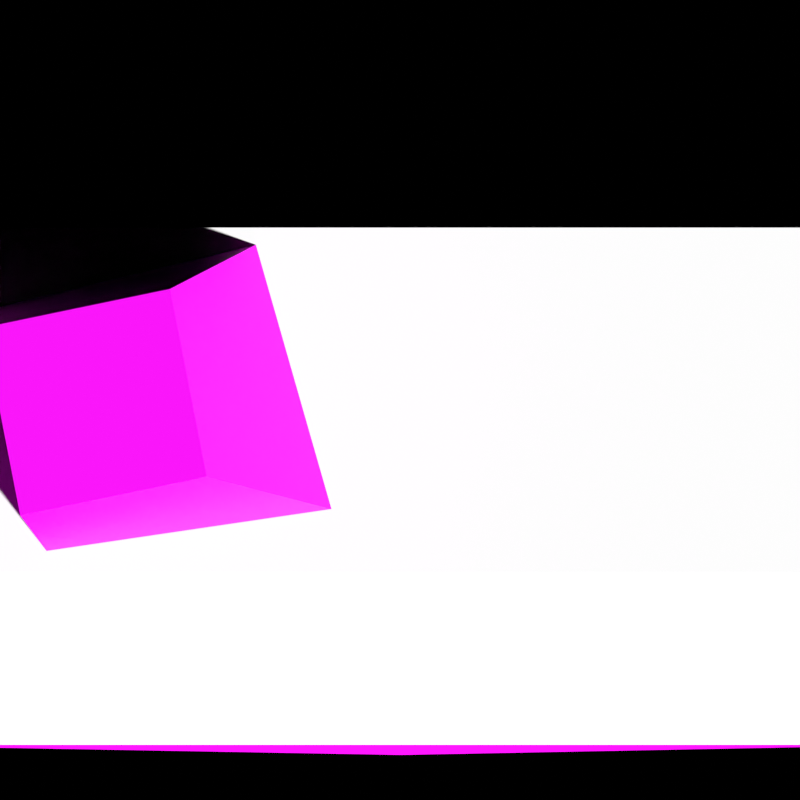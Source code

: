 # Source: sm_log_0.blend  (saved by Blender 4.0.36; exported with 4.5.12 LTS)
import bpy
from mathutils import Matrix  # noqa: F401  (used for matrix-valued properties, if any)

bpy.ops.wm.read_factory_settings(use_empty=True)
scene = bpy.context.scene
scene.name = 'Scene'

# ---- collections
col_helpers = bpy.data.collections.new('Helpers'); scene.collection.children.link(col_helpers)
col_helpers.hide_render = True
col_scene = bpy.data.collections.new('Scene'); scene.collection.children.link(col_scene)

# ---- images (referenced by path relative to the original .blend; pixels are not part of the script)
import os
ASSET_DIR = os.environ.get("B2B_ASSET_DIR", "")  # directory of the original .blend (textures are referenced by path, not embedded)
HERE = os.path.dirname(os.path.abspath(__file__))  # packed textures are extracted next to this script under _unpacked/

def load_image(name, relpath, width, height, colorspace="sRGB"):
    """Load a texture the original file referenced (path relative to the .blend, or extracted next to this script)."""
    p = next((c for c in (os.path.join(HERE, relpath), os.path.join(ASSET_DIR, relpath)) if relpath and os.path.exists(c)), "")
    if p:
        img = bpy.data.images.load(p, check_existing=True)
        img.name = name
    else:  # same state as the original file: an image datablock whose file is absent (Cycles renders it pink)
        img = bpy.data.images.new(name, width, height)
        img.source = "FILE"
        img.filepath = "//" + (relpath or name)
    img.colorspace_settings.name = colorspace
    return img
img_t_wood_bark_png = load_image('t_wood_bark.png', 't_wood_bark.png', 1024, 1024, 'sRGB')
img_t_wood_stump_png = load_image('t_wood_stump.png', 't_wood_stump.png', 1024, 1024, 'sRGB')

# ---- materials (node trees are filled in below, after node groups)
mat_wood_bark = bpy.data.materials.new('wood_bark')
mat_wood_bark.use_transparent_shadow = False
mat_wood_stump = bpy.data.materials.new('wood_stump')
mat_wood_stump.use_transparent_shadow = False

# ---- material node trees
mat_wood_bark.use_nodes = True; mat_wood_bark.node_tree.nodes.clear()
_N = mat_wood_bark.node_tree.nodes; _L = mat_wood_bark.node_tree.links
n0 = _N.new('ShaderNodeOutputMaterial'); n0.name = 'Material Output'; n0.location = (300, 300)
n1 = _N.new('ShaderNodeBsdfPrincipled'); n1.name = 'Principled BSDF'; n1.location = (10, 300)
n1.inputs[3].default_value = 1.45
n2 = _N.new('ShaderNodeTexImage'); n2.name = 'Image Texture'; n2.location = (-346, 316)
n2.image = img_t_wood_bark_png
_L.new(n1.outputs[0], n0.inputs[0])
_L.new(n2.outputs[0], n1.inputs[0])
n0.is_active_output = True
mat_wood_stump.use_nodes = True; mat_wood_stump.node_tree.nodes.clear()
_N = mat_wood_stump.node_tree.nodes; _L = mat_wood_stump.node_tree.links
n0 = _N.new('ShaderNodeOutputMaterial'); n0.name = 'Material Output'; n0.location = (300, 300)
n1 = _N.new('ShaderNodeBsdfPrincipled'); n1.name = 'Principled BSDF'; n1.location = (10, 300)
n1.inputs[3].default_value = 1.45
n2 = _N.new('ShaderNodeTexImage'); n2.name = 'Image Texture'; n2.location = (-390, 367)
n2.image = img_t_wood_stump_png
_L.new(n1.outputs[0], n0.inputs[0])
_L.new(n2.outputs[0], n1.inputs[0])
n0.is_active_output = True

# ---- world
world_world = bpy.data.worlds.new('World'); scene.world = world_world
world_world.use_nodes = True; world_world.node_tree.nodes.clear()
_N = world_world.node_tree.nodes; _L = world_world.node_tree.links
n0 = _N.new('ShaderNodeOutputWorld'); n0.name = 'World Output'; n0.location = (300, 300)
n0.is_active_output = True
world_world.color = (0.05088, 0.05088, 0.05088)
world_world.use_sun_shadow = False
world_world.sun_shadow_jitter_overblur = 0.0

# ---- cameras
cam_camera = bpy.data.cameras.new('Camera')
cam_camera.type = 'ORTHO'
cam_camera.ortho_scale = 1.0

# ---- meshes
me_cylinder = bpy.data.meshes.new('Cylinder')
me_cylinder.from_pydata([(0.7596, 0.4338, 0.002134), (-0.7517, 0.4107, 0.003365), (0.7683, 0.204, 0.3693), (-0.7678, 0.2306, 0.4001), (0.7439, -0.2059, 0.3651), (-0.769, -0.2223, 0.4155), (0.747, -0.429, -0.01492), (-0.7587, -0.4299, 0.0002487), (0.7603, -0.22, -0.3608), (-0.7568, -0.2122, -0.3757), (0.7622, 0.1936, -0.3768), (-0.7549, 0.2152, -0.3765), (-0.000341, 0.432, -0.0004422), (0.002762, 0.2131, 0.3741), (-0.003692, -0.2071, 0.3688), (0.001572, -0.4435, -0.01512), (0.001079, -0.2304, -0.3838), (0.00889, 0.2117, -0.3708), (-0.3933, -0.2543, 0.2239), (0.03033, -0.1664, 0.2793), (-0.4763, 0.1718, 0.1822), (-0.05268, 0.2597, 0.2377), (-0.5204, 0.09042, 0.5135), (-0.4747, -0.1442, 0.5365), (-0.2416, -0.09576, 0.567), (-0.2873, 0.1388, 0.544)], [], [(12, 1, 3, 13), (13, 3, 5, 14), (14, 5, 7, 15), (15, 7, 9, 16), (3, 1, 11, 9, 7, 5), (16, 9, 11, 17), (17, 11, 1, 12), (0, 2, 4, 6, 8, 10), (10, 17, 12, 0), (8, 16, 17, 10), (6, 15, 16, 8), (4, 14, 15, 6), (2, 13, 14, 4), (0, 12, 13, 2), (23, 24, 25, 22), (21, 20, 22, 25), (18, 19, 24, 23), (19, 21, 25, 24), (20, 18, 23, 22)])
me_cylinder.polygons.foreach_set('material_index', [0, 0, 0, 0, 1, 0, 0, 1, 0, 0, 0, 0, 0, 0, 1, 0, 0, 0, 0])
_uv = me_cylinder.uv_layers.new(name='UVMap')
_uv.uv.foreach_set('vector', [0.1727, 0.2224, 0.1833, 0.003898, 0.2476, -0.0007622, 0.2517, 0.2233, 0.2517, 0.2233, 0.2476, -0.0007622, 0.3124, -0.001128, 0.3153, 0.2214, 0.3153, 0.2214, 0.3124, -0.001128, 0.3784, 0.001888, 0.3809, 0.2229, 0.3809, 0.2229, 0.3784, 0.001888, 0.4436, 0.002435, 0.4439, 0.2228, 0.369, 0.7104, 0.2743, 0.4831, 0.3771, 0.2654, 0.6018, 0.2659, 0.7163, 0.4813, 0.6071, 0.7193, 0.005743, 0.2228, 0.00546, 0.002435, 0.08689, 0.002978, 0.08385, 0.225, 0.08385, 0.225, 0.08689, 0.002978, 0.1833, 0.003898, 0.1727, 0.2224, 0.2188, 0.4684, 0.3621, 0.7181, 0.6177, 0.7152, 0.7568, 0.4569, 0.6265, 0.2217, 0.3686, 0.2108, 0.07768, 0.4441, 0.08385, 0.225, 0.1727, 0.2224, 0.1726, 0.4433, 0.002194, 0.4435, 0.005743, 0.2228, 0.08385, 0.225, 0.07768, 0.4441, 0.3805, 0.4397, 0.3809, 0.2229, 0.4439, 0.2228, 0.4403, 0.4435, 0.3155, 0.4387, 0.3153, 0.2214, 0.3809, 0.2229, 0.3805, 0.4397, 0.2536, 0.4458, 0.2517, 0.2233, 0.3153, 0.2214, 0.3155, 0.4387, 0.1726, 0.4433, 0.1727, 0.2224, 0.2517, 0.2233, 0.2536, 0.4458, 0.6065, 0.08712, 0.5634, 0.298, 0.3544, 0.2566, 0.3975, 0.0458, 0.4284, 0.1771, 0.3274, 0.2214, 0.2885, 0.1436, 0.3441, 0.1192, 0.2185, 0.239, 0.1085, 0.2317, 0.168, 0.1492, 0.2286, 0.1533, 0.1085, 0.2317, 0.03648, 0.1481, 0.1284, 0.1032, 0.168, 0.1492, 0.3274, 0.2214, 0.2185, 0.239, 0.2286, 0.1533, 0.2885, 0.1436])
me_cylinder.materials.append(mat_wood_bark)
me_cylinder.materials.append(mat_wood_stump)
me_cylinder.update()
me_cylinder_001 = bpy.data.meshes.new('Cylinder.001')
me_cylinder_001.from_pydata([(0.7713, 0.2155, 0.3824), (-0.7713, 0.2155, 0.4175), (0.7713, -0.2155, 0.3824), (-0.7713, -0.2155, 0.4175), (0.7713, -0.4309, 5.309e-08), (-0.7713, -0.4309, 0.01756), (0.7713, -0.2155, -0.3824), (-0.7713, -0.2155, -0.3824), (0.7713, 0.2155, -0.3824), (-0.7713, 0.2155, -0.3824), (0.7713, 0.4309, 2.608e-08), (-0.7713, 0.4309, 0.01756)], [], [(3, 2, 0, 1), (7, 6, 4, 5), (9, 8, 6, 7), (1, 11, 9, 7, 5, 3), (1, 0, 10, 11), (2, 4, 6, 8, 10, 0), (11, 10, 8, 9), (5, 4, 2, 3)])
_uv = me_cylinder_001.uv_layers.new(name='UVMap')
_uv.uv.foreach_set('vector', [1.0, 0.5, 1.0, 1.0, 0.8333, 1.0, 0.8333, 0.5, 0.8333, 0.5, 0.8333, 1.0, 0.6667, 1.0, 0.6667, 0.5, 0.6667, 0.5, 0.6667, 1.0, 0.5, 1.0, 0.5, 0.5, 0.5422, 0.37, 0.75, 0.49, 0.9578, 0.37, 0.9578, 0.13, 0.75, 0.01, 0.5422, 0.13, 0.5, 0.5, 0.5, 1.0, 0.3333, 1.0, 0.3333, 0.5, 0.04215, 0.13, 0.25, 0.01, 0.4578, 0.13, 0.4578, 0.37, 0.25, 0.49, 0.04215, 0.37, 0.3333, 0.5, 0.3333, 1.0, 0.1667, 1.0, 0.1667, 0.5, 0.1667, 0.5, 0.1667, 1.0, -8.941e-08, 1.0, -8.941e-08, 0.5])
me_cylinder_001.update()

# ---- objects
ob_camera = bpy.data.objects.new('Camera', cam_camera)
ob_sm_log_0 = bpy.data.objects.new('sm_log_0', me_cylinder)
ob_sm_log_0_ccx = bpy.data.objects.new('sm_log_0_ccx', me_cylinder_001)

# ---- transforms, parenting, visibility, modifiers, constraints
ob_camera.location = (0.0, 0.0, 5.0)
ob_camera.scale = (1.0, 1.0, 1.0)
ob_sm_log_0.location = (0.0, 0.0, 0.0)
ob_sm_log_0_ccx.location = (0.0, 0.0, 0.0)

# ---- collection membership
col_scene.objects.link(ob_camera)
col_scene.objects.link(ob_sm_log_0)
col_scene.objects.link(ob_sm_log_0_ccx)

# ---- scene / render settings (as saved in the file)
scene.camera = ob_camera
scene.frame_start = 0; scene.frame_end = 59; scene.frame_set(0)
scene.render.engine = 'BLENDER_EEVEE_NEXT'
scene.render.image_settings.color_mode = 'RGB'
scene.render.resolution_x = 2048
scene.render.resolution_y = 2048
scene.render.fps = 30
scene.render.film_transparent = True
scene.render.use_sequencer = False
scene.cycles.samples = 256
scene.cycles.sampling_pattern = 'TABULATED_SOBOL'
scene.view_settings.view_transform = 'Standard'
scene.view_settings.exposure = 1.0
bpy.context.view_layer.update()

# ---- added for rendering (the .blend has no usable light): sun
light_auto_sun = bpy.data.lights.new('AutoSun', 'SUN')
light_auto_sun.energy = 3.0
light_auto_sun.angle = 0.0523599
ob_auto_sun = bpy.data.objects.new('AutoSun', light_auto_sun)
scene.collection.objects.link(ob_auto_sun)
ob_auto_sun.rotation_euler = (0.872665, 0.174533, 0.523599)
bpy.context.view_layer.update()
